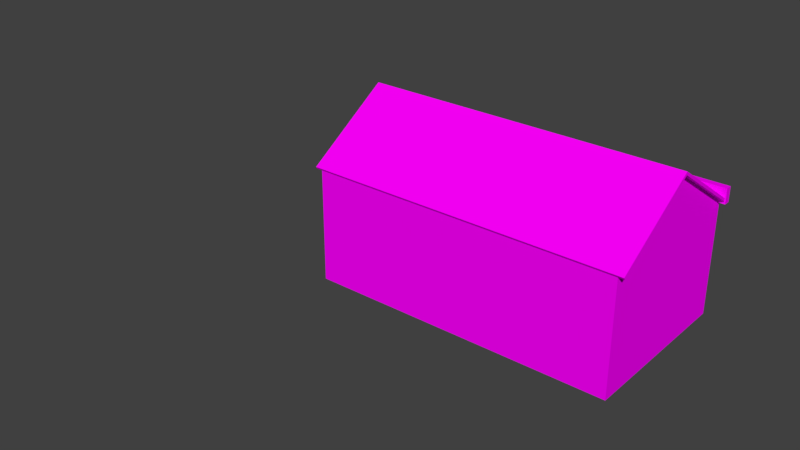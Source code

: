 # Source: 34_casa.blend  (saved by Blender 2.79.0; exported with 4.5.12 LTS)
import bpy
from mathutils import Matrix  # noqa: F401  (used for matrix-valued properties, if any)

bpy.ops.wm.read_factory_settings(use_empty=True)
scene = bpy.context.scene
scene.name = 'Scene'

# ---- collections
col_collection_1 = bpy.data.collections.new('Collection 1'); scene.collection.children.link(col_collection_1)
col_collection_1.hide_render = True
col_collection_1.hide_viewport = True
col_collection_2 = bpy.data.collections.new('Collection 2'); scene.collection.children.link(col_collection_2)

# ---- images (referenced by path relative to the original .blend; pixels are not part of the script)
import os
ASSET_DIR = os.environ.get("B2B_ASSET_DIR", "")  # directory of the original .blend (textures are referenced by path, not embedded)
HERE = os.path.dirname(os.path.abspath(__file__))  # packed textures are extracted next to this script under _unpacked/

def load_image(name, relpath, width, height, colorspace="sRGB"):
    """Load a texture the original file referenced (path relative to the .blend, or extracted next to this script)."""
    p = next((c for c in (os.path.join(HERE, relpath), os.path.join(ASSET_DIR, relpath)) if relpath and os.path.exists(c)), "")
    if p:
        img = bpy.data.images.load(p, check_existing=True)
        img.name = name
    else:  # same state as the original file: an image datablock whose file is absent (Cycles renders it pink)
        img = bpy.data.images.new(name, width, height)
        img.source = "FILE"
        img.filepath = "//" + (relpath or name)
    img.colorspace_settings.name = colorspace
    return img
img_atlas_png = load_image('atlas.png', 'atlas.png', 1024, 1024, 'sRGB')
img_lod1 = load_image('LOD1', 'LOD1.png', 1024, 1024, 'sRGB')
img_telha8_jpg = load_image('Telha8.jpg', 'Telha8.jpg', 1024, 1024, 'sRGB')
img_lodatlas_png = load_image('lodatlas.png', 'lodatlas.png', 1024, 1024, 'sRGB')

# ---- materials (node trees are filled in below, after node groups)
mat_casa = bpy.data.materials.new('casa')
mat_casa.alpha_threshold = 0.0
mat_casa.roughness = 0.5
mat_casa.line_color = (0.0, 0.0, 0.0, 1.0)
mat_material_004 = bpy.data.materials.new('Material.004')
mat_material_004.alpha_threshold = 0.0
mat_material_004.roughness = 0.5
mat_lod = bpy.data.materials.new('lod')
mat_lod.alpha_threshold = 0.0
mat_lod.roughness = 0.5

# ---- material node trees
mat_casa.use_nodes = True; mat_casa.node_tree.nodes.clear()
_N = mat_casa.node_tree.nodes; _L = mat_casa.node_tree.links
n0 = _N.new('ShaderNodeOutputMaterial'); n0.name = 'Material Output'; n0.location = (300, 300)
n1 = _N.new('ShaderNodeBsdfDiffuse'); n1.name = 'Diffuse BSDF'; n1.location = (10, 300)
n2 = _N.new('ShaderNodeTexImage'); n2.name = 'Image Texture'; n2.location = (-469, 266)
n2.width = 140
n2.image = img_atlas_png
n3 = _N.new('ShaderNodeTexImage'); n3.name = 'Image Texture.001'; n3.location = (-271, 33)
n3.width = 140
n3.image = img_lod1
_L.new(n1.outputs[0], n0.inputs[0])
_L.new(n2.outputs[0], n1.inputs[0])
n0.is_active_output = True
mat_material_004.use_nodes = True; mat_material_004.node_tree.nodes.clear()
_N = mat_material_004.node_tree.nodes; _L = mat_material_004.node_tree.links
n0 = _N.new('ShaderNodeOutputMaterial'); n0.name = 'Material Output'; n0.location = (300, 300)
n1 = _N.new('ShaderNodeBsdfDiffuse'); n1.name = 'Diffuse BSDF'; n1.location = (10, 300)
n2 = _N.new('ShaderNodeTexImage'); n2.name = 'Image Texture'; n2.location = (-413, 332)
n2.width = 140
n2.image = img_telha8_jpg
_L.new(n1.outputs[0], n0.inputs[0])
_L.new(n2.outputs[0], n1.inputs[0])
n0.is_active_output = True
mat_lod.use_nodes = True; mat_lod.node_tree.nodes.clear()
_N = mat_lod.node_tree.nodes; _L = mat_lod.node_tree.links
n0 = _N.new('ShaderNodeOutputMaterial'); n0.name = 'Material Output'; n0.location = (300, 300)
n1 = _N.new('ShaderNodeBsdfDiffuse'); n1.name = 'Diffuse BSDF'; n1.location = (10, 300)
n2 = _N.new('ShaderNodeTexImage'); n2.name = 'Image Texture'; n2.location = (-276, 206)
n2.width = 140
n2.image = img_lodatlas_png
_L.new(n1.outputs[0], n0.inputs[0])
_L.new(n2.outputs[0], n1.inputs[0])
n0.is_active_output = True

# ---- world
world_world = bpy.data.worlds.new('World'); scene.world = world_world
world_world.color = (0.05088, 0.05088, 0.05088)
world_world.use_sun_shadow = False
world_world.sun_shadow_jitter_overblur = 0.0
world_world.cycles.sampling_method = 'MANUAL'

# ---- meshes
me_35casa_lod0 = bpy.data.meshes.new('35casa_LOD0')
me_35casa_lod0.from_pydata([(-3.382, 1.906, 0.0), (-3.382, 1.906, -2.504), (-3.382, 1.429, -2.504), (-3.382, 0.9529, -2.504), (-3.382, 0.4764, -2.504), (-3.382, 0.9529, 0.5298), (-3.382, 1.429, 0.2326), (-3.382, 0.4764, 0.8734), (-3.382, 1.906, -2.425), (-3.382, 0.4764, -2.425), (-3.382, 0.9529, -2.425), (-3.382, 1.429, -2.425), (-3.382, 1.948, -2.425), (-3.382, 1.948, -2.504), (3.382, 1.906, 0.0), (3.382, 1.906, -2.504), (3.382, 1.429, -2.504), (3.382, 0.9529, -2.504), (3.382, 0.4764, -2.504), (3.382, 0.9529, 0.5298), (3.382, 1.429, 0.2326), (3.382, 0.4764, 0.8734), (3.382, 1.906, -2.425), (3.382, 0.4764, -2.425), (3.382, 0.9529, -2.425), (3.382, 1.429, -2.425), (3.382, 1.948, -2.425), (3.382, 1.948, -2.504), (0.0, 1.906, 0.0), (0.0, 1.906, -2.425), (0.0, 1.948, -2.425), (0.0, 1.948, -2.504), (-3.382, -1.906, 0.0), (-3.382, -1.906, -2.504), (-3.382, -1.429, -2.504), (-3.382, -0.9529, -2.504), (-3.382, -0.4764, -2.504), (-3.382, -0.9529, 0.5298), (-3.382, -1.429, 0.2326), (-3.382, -0.4764, 0.8734), (-3.382, -1.906, -2.425), (-3.382, -0.4764, -2.425), (-3.382, -0.9529, -2.425), (-3.382, -1.429, -2.425), (-3.382, -1.948, -2.425), (-3.382, -1.948, -2.504), (-3.382, 0.0, -2.504), (-3.382, 0.0, 1.241), (-3.382, 0.0, -2.425), (3.382, 0.0, 1.241), (3.382, -1.906, 0.0), (3.382, -1.906, -2.504), (3.382, -1.429, -2.504), (3.382, -0.9529, -2.504), (3.382, -0.4764, -2.504), (3.382, -0.9529, 0.5298), (3.382, -1.429, 0.2326), (3.382, -0.4764, 0.8734), (3.382, -1.906, -2.425), (3.382, -0.4764, -2.425), (3.382, -0.9529, -2.425), (3.382, -1.429, -2.425), (3.382, -1.948, -2.425), (3.382, -1.948, -2.504), (3.382, 0.0, -2.504), (3.382, 0.0, 1.241), (3.382, 0.0, -2.425), (-3.382, 0.0, 1.241), (0.0, -1.906, 0.0), (0.0, -1.906, -2.425), (0.0, -1.948, -2.425), (0.0, -1.948, -2.504), (-3.382, 1.906, 0.0), (-3.382, 1.824, 0.0), (-3.535, 1.965, 0.332), (-3.535, 1.824, 0.0), (-3.535, 1.824, 0.332), (-3.535, 1.965, 0.0), (3.382, 1.906, 0.0), (3.382, 1.824, 0.0), (3.535, 1.965, 0.332), (3.535, 1.824, 0.0), (3.535, 1.824, 0.332), (3.535, 1.965, 0.0), (0.0, 1.906, 0.0), (0.0, 1.824, 0.0), (0.0, 1.965, 0.332), (0.0, 1.965, 0.0), (0.0, 1.824, 0.332)], [], [(11, 6, 0, 8), (48, 47, 7, 9), (9, 7, 5, 10), (10, 5, 6, 11), (3, 10, 11, 2), (4, 9, 10, 3), (46, 48, 9, 4), (2, 11, 8, 1), (1, 8, 12, 13), (29, 8, 0, 28), (12, 8, 29, 30), (13, 12, 30, 31), (25, 22, 14, 20), (66, 23, 21, 65), (23, 24, 19, 21), (24, 25, 20, 19), (17, 16, 25, 24), (18, 17, 24, 23), (64, 18, 23, 66), (16, 15, 22, 25), (15, 27, 26, 22), (29, 28, 14, 22), (26, 30, 29, 22), (27, 31, 30, 26), (43, 40, 32, 38), (48, 41, 39, 47), (41, 42, 37, 39), (42, 43, 38, 37), (35, 34, 43, 42), (36, 35, 42, 41), (46, 36, 41, 48), (34, 33, 40, 43), (33, 45, 44, 40), (69, 68, 32, 40), (44, 70, 69, 40), (45, 71, 70, 44), (61, 56, 50, 58), (66, 65, 57, 59), (59, 57, 55, 60), (60, 55, 56, 61), (53, 60, 61, 52), (54, 59, 60, 53), (64, 66, 59, 54), (52, 61, 58, 51), (51, 58, 62, 63), (69, 58, 50, 68), (62, 58, 69, 70), (63, 62, 70, 71), (85, 88, 76, 73), (77, 75, 76, 74), (72, 73, 75, 77), (73, 76, 75), (76, 88, 86, 74), (74, 86, 87, 77), (72, 77, 87, 84), (85, 79, 82, 88), (83, 80, 82, 81), (78, 83, 81, 79), (79, 81, 82), (82, 80, 86, 88), (80, 83, 87, 86), (78, 84, 87, 83)])
_uv = me_35casa_lod0.uv_layers.new(name='UVMap')
_uv.uv.foreach_set('vector', [0.5962, 0.08299, 0.5962, 0.3423, 0.5497, 0.3196, 0.5497, 0.08299, 0.7357, 0.08299, 0.7357, 0.4406, 0.6892, 0.4048, 0.6892, 0.08299, 0.6892, 0.08299, 0.6892, 0.4048, 0.6427, 0.3713, 0.6427, 0.08299, 0.6427, 0.08299, 0.6427, 0.3713, 0.5962, 0.3423, 0.5962, 0.08299, 0.5203, 0.9386, 0.5155, 0.9386, 0.5154, 0.91, 0.5202, 0.91, 0.5204, 0.9672, 0.5156, 0.9672, 0.5155, 0.9386, 0.5203, 0.9386, 0.5204, 0.9958, 0.5156, 0.9959, 0.5156, 0.9672, 0.5204, 0.9672, 0.5202, 0.91, 0.5154, 0.91, 0.5154, 0.8814, 0.5202, 0.8814, 0.5201, 0.8765, 0.5154, 0.8765, 0.5154, 0.874, 0.5201, 0.874, 0.5558, 0.08086, 0.8858, 0.08087, 0.8858, 0.3174, 0.5558, 0.3174, 0.5201, 0.874, 0.5166, 0.8739, 0.5161, 0.6708, 0.5196, 0.6709, 0.5201, 0.874, 0.5154, 0.874, 0.5149, 0.6709, 0.5196, 0.6709, 0.5962, 0.08299, 0.5497, 0.08299, 0.5497, 0.3196, 0.5962, 0.3423, 0.7357, 0.08299, 0.6892, 0.08299, 0.6892, 0.4048, 0.7357, 0.4406, 0.6892, 0.08299, 0.6427, 0.08299, 0.6427, 0.3713, 0.6892, 0.4048, 0.6427, 0.08299, 0.5962, 0.08299, 0.5962, 0.3423, 0.6427, 0.3713, 0.5203, 0.9386, 0.5202, 0.91, 0.5154, 0.91, 0.5155, 0.9386, 0.5204, 0.9672, 0.5203, 0.9386, 0.5155, 0.9386, 0.5156, 0.9672, 0.5204, 0.9958, 0.5204, 0.9672, 0.5156, 0.9672, 0.5156, 0.9959, 0.5202, 0.91, 0.5202, 0.8814, 0.5154, 0.8814, 0.5154, 0.91, 0.5201, 0.8765, 0.5201, 0.874, 0.5154, 0.874, 0.5154, 0.8765, 0.5558, 0.08086, 0.5558, 0.3174, 0.8858, 0.3174, 0.8858, 0.08087, 0.5201, 0.874, 0.5196, 0.6709, 0.5161, 0.6708, 0.5166, 0.8739, 0.5201, 0.874, 0.5196, 0.6709, 0.5149, 0.6709, 0.5154, 0.874, 0.5962, 0.08299, 0.5497, 0.08299, 0.5497, 0.3196, 0.5962, 0.3423, 0.7357, 0.08299, 0.6892, 0.08299, 0.6892, 0.4048, 0.7357, 0.4406, 0.6892, 0.08299, 0.6427, 0.08299, 0.6427, 0.3713, 0.6892, 0.4048, 0.6427, 0.08299, 0.5962, 0.08299, 0.5962, 0.3423, 0.6427, 0.3713, 0.5203, 0.9386, 0.5202, 0.91, 0.5154, 0.91, 0.5155, 0.9386, 0.5204, 0.9672, 0.5203, 0.9386, 0.5155, 0.9386, 0.5156, 0.9672, 0.5204, 0.9958, 0.5204, 0.9672, 0.5156, 0.9672, 0.5156, 0.9959, 0.5202, 0.91, 0.5202, 0.8814, 0.5154, 0.8814, 0.5154, 0.91, 0.5201, 0.8765, 0.5201, 0.874, 0.5154, 0.874, 0.5154, 0.8765, 0.5558, 0.08086, 0.5558, 0.3174, 0.8858, 0.3174, 0.8858, 0.08087, 0.5201, 0.874, 0.5196, 0.6709, 0.5161, 0.6708, 0.5166, 0.8739, 0.5201, 0.874, 0.5196, 0.6709, 0.5149, 0.6709, 0.5154, 0.874, 0.5962, 0.08299, 0.5962, 0.3423, 0.5497, 0.3196, 0.5497, 0.08299, 0.7357, 0.08299, 0.7357, 0.4406, 0.6892, 0.4048, 0.6892, 0.08299, 0.6892, 0.08299, 0.6892, 0.4048, 0.6427, 0.3713, 0.6427, 0.08299, 0.6427, 0.08299, 0.6427, 0.3713, 0.5962, 0.3423, 0.5962, 0.08299, 0.5203, 0.9386, 0.5155, 0.9386, 0.5154, 0.91, 0.5202, 0.91, 0.5204, 0.9672, 0.5156, 0.9672, 0.5155, 0.9386, 0.5203, 0.9386, 0.5204, 0.9958, 0.5156, 0.9959, 0.5156, 0.9672, 0.5204, 0.9672, 0.5202, 0.91, 0.5154, 0.91, 0.5154, 0.8814, 0.5202, 0.8814, 0.5201, 0.8765, 0.5154, 0.8765, 0.5154, 0.874, 0.5201, 0.874, 0.5558, 0.08086, 0.8858, 0.08087, 0.8858, 0.3174, 0.5558, 0.3174, 0.5201, 0.874, 0.5166, 0.8739, 0.5161, 0.6708, 0.5196, 0.6709, 0.5201, 0.874, 0.5154, 0.874, 0.5149, 0.6709, 0.5196, 0.6709, 0.7473, 0.2762, 0.7473, 0.2563, 0.959, 0.2563, 0.9499, 0.2762, 0.9789, 0.2478, 0.9789, 0.2563, 0.959, 0.2563, 0.959, 0.2478, 0.9591, 0.256, 0.9593, 0.256, 0.9593, 0.2563, 0.959, 0.2563, 0.9499, 0.2762, 0.959, 0.2563, 0.959, 0.2762, 0.959, 0.2563, 0.7473, 0.2563, 0.7473, 0.2478, 0.959, 0.2478, 0.959, 0.2762, 0.7473, 0.2762, 0.7473, 0.2563, 0.959, 0.2563, 0.9591, 0.256, 0.959, 0.2563, 0.7473, 0.2563, 0.9591, 0.2491, 0.7473, 0.2762, 0.9499, 0.2762, 0.959, 0.2563, 0.7473, 0.2563, 0.9789, 0.2478, 0.959, 0.2478, 0.959, 0.2563, 0.9789, 0.2563, 0.9591, 0.256, 0.959, 0.2563, 0.9593, 0.2563, 0.9593, 0.256, 0.9499, 0.2762, 0.959, 0.2762, 0.959, 0.2563, 0.959, 0.2563, 0.959, 0.2478, 0.7473, 0.2478, 0.7473, 0.2563, 0.959, 0.2762, 0.959, 0.2563, 0.7473, 0.2563, 0.7473, 0.2762, 0.9591, 0.256, 0.9591, 0.2491, 0.7473, 0.2563, 0.959, 0.2563])
me_35casa_lod0.materials.append(mat_casa)
me_35casa_lod0.use_remesh_preserve_volume = False
me_35casa_lod0.use_remesh_preserve_attributes = False
me_35casa_lod0.use_mirror_vertex_groups = False
me_35casa_lod0.update()
me_plane_002 = bpy.data.meshes.new('Plane.002')
me_plane_002.from_pydata([(-3.52, 1.906, 0.0), (0.0, 1.906, 0.0), (-3.52, 0.0, 1.241), (0.0, 0.0, 1.241), (0.0, 0.4764, 0.8734), (0.0, 0.9529, 0.5298), (0.0, 1.429, 0.2326), (-3.52, 1.429, 0.2326), (-3.52, 0.9529, 0.5298), (-3.52, 0.4764, 0.8734)], [], [(7, 6, 1, 0), (2, 3, 4, 9), (9, 4, 5, 8), (8, 5, 6, 7)])
_uv = me_plane_002.uv_layers.new(name='UVMap')
_uv.uv.foreach_set('vector', [0.6782, 0.2085, 2.446, 0.2085, 2.446, 0.4467, 0.6782, 0.4467, 0.6782, 0.4938, 2.446, 0.4938, 2.446, 0.732, 0.6782, 0.732, 0.6782, 0.732, 2.446, 0.732, 2.446, 0.9702, 0.6782, 0.9702, 0.6782, 0.9702, 2.446, 0.9702, 2.446, 1.208, 0.6782, 1.208])
me_plane_002.materials.append(mat_material_004)
me_plane_002.use_remesh_preserve_volume = False
me_plane_002.use_remesh_preserve_attributes = False
me_plane_002.use_mirror_vertex_groups = False
me_plane_002.update()
me_plane_000 = bpy.data.meshes.new('Plane.000')
me_plane_000.from_pydata([(-3.514, 1.906, 0.0), (0.0, 1.906, 0.0), (-3.514, 0.0, 1.241), (0.0, 0.0, 1.241)], [], [(3, 1, 0, 2)])
_uv = me_plane_000.uv_layers.new(name='UVMap')
_uv.uv.foreach_set('vector', [0.4457, 0.4938, 0.4457, 1.447, -1.311, 1.447, -1.311, 0.4938])
me_plane_000.materials.append(mat_material_004)
me_plane_000.use_remesh_preserve_volume = False
me_plane_000.use_remesh_preserve_attributes = False
me_plane_000.use_mirror_vertex_groups = False
me_plane_000.update()
me_35casa_lod1 = bpy.data.meshes.new('35casa_LOD1')
me_35casa_lod1.from_pydata([(-3.382, 1.906, 0.0), (-3.382, 1.906, -2.504), (3.382, 1.906, -2.504), (0.0, 1.906, -2.504), (-3.382, -1.906, 0.0), (-3.382, -1.906, -2.504), (-3.382, 0.0, -2.504), (3.382, -1.906, 0.0), (3.382, -1.906, -2.504), (3.382, 0.0, -2.504), (3.382, 0.0, 1.241), (-3.382, 0.0, 1.241), (0.0, -1.906, 0.0), (0.0, -1.906, -2.504), (-3.382, 1.824, 0.0), (-3.535, 1.965, 0.332), (-3.535, 1.824, 0.0), (-3.535, 1.824, 0.332), (-3.535, 1.965, 0.0), (3.382, 1.906, 0.0), (3.382, 1.824, 0.0), (3.535, 1.965, 0.332), (3.535, 1.824, 0.0), (3.535, 1.824, 0.332), (3.535, 1.965, 0.0), (0.0, 1.906, 0.0), (0.0, 1.824, 0.0), (0.0, 1.965, 0.332), (0.0, 1.965, 0.0), (0.0, 1.824, 0.332)], [], [(1, 0, 25, 3), (6, 11, 0, 1), (2, 3, 25, 19), (9, 2, 19, 10), (5, 13, 12, 4), (6, 5, 4, 11), (8, 7, 12, 13), (9, 10, 7, 8), (26, 29, 17, 14), (18, 16, 17, 15), (0, 14, 16, 18), (14, 17, 16), (17, 29, 27, 15), (15, 27, 28, 18), (0, 18, 28, 25), (26, 20, 23, 29), (24, 21, 23, 22), (19, 24, 22, 20), (20, 22, 23), (23, 21, 27, 29), (21, 24, 28, 27), (19, 25, 28, 24)])
_uv = me_35casa_lod1.uv_layers.new(name='UVMap')
_uv.uv.foreach_set('vector', [0.1593, 0.7711, 0.1593, 0.8294, 0.08061, 0.8294, 0.08061, 0.7711, 0.2036, 0.7711, 0.2036, 0.8583, 0.1593, 0.8294, 0.1593, 0.7711, 0.001921, 0.7711, 0.08061, 0.7711, 0.08061, 0.8294, 0.001921, 0.8294, 0.2036, 0.8614, 0.248, 0.8614, 0.248, 0.9197, 0.2036, 0.9486, 0.001921, 0.8614, 0.08061, 0.8614, 0.08061, 0.9197, 0.001921, 0.9197, 0.2036, 0.7711, 0.248, 0.7711, 0.248, 0.8294, 0.2036, 0.8583, 0.1593, 0.8614, 0.1593, 0.9197, 0.08061, 0.9197, 0.08061, 0.8614, 0.2036, 0.8614, 0.2036, 0.9486, 0.1593, 0.9197, 0.1593, 0.8614, 0.0919, 0.9517, 0.0919, 0.9595, 0.009645, 0.9595, 0.01321, 0.9517, 0.001921, 0.9628, 0.001921, 0.9595, 0.009645, 0.9595, 0.009645, 0.9628, 0.01321, 0.9719, 0.01321, 0.9738, 0.009645, 0.9738, 0.009645, 0.9705, 0.01321, 0.9517, 0.009645, 0.9595, 0.009645, 0.9517, 0.009645, 0.9595, 0.0919, 0.9595, 0.0919, 0.9628, 0.009645, 0.9628, 0.009645, 0.9628, 0.0919, 0.9628, 0.0919, 0.9705, 0.009645, 0.9705, 0.01321, 0.9719, 0.009645, 0.9705, 0.0919, 0.9705, 0.0919, 0.9719, 0.0919, 0.9517, 0.1706, 0.9517, 0.1742, 0.9595, 0.0919, 0.9595, 0.1819, 0.9628, 0.1742, 0.9628, 0.1742, 0.9595, 0.1819, 0.9595, 0.1706, 0.9719, 0.1742, 0.9705, 0.1742, 0.9738, 0.1706, 0.9738, 0.1706, 0.9517, 0.1742, 0.9517, 0.1742, 0.9595, 0.1742, 0.9595, 0.1742, 0.9628, 0.0919, 0.9628, 0.0919, 0.9595, 0.1742, 0.9628, 0.1742, 0.9705, 0.0919, 0.9705, 0.0919, 0.9628, 0.1706, 0.9719, 0.0919, 0.9719, 0.0919, 0.9705, 0.1742, 0.9705])
me_35casa_lod1.materials.append(mat_lod)
me_35casa_lod1.use_remesh_preserve_volume = False
me_35casa_lod1.use_remesh_preserve_attributes = False
me_35casa_lod1.use_mirror_vertex_groups = False
me_35casa_lod1.update()

# ---- objects
ob_35casa_lod0 = bpy.data.objects.new('35casa_LOD0', me_35casa_lod0)
ob_plane_001 = bpy.data.objects.new('Plane.001', me_plane_002)
ob_plane_000 = bpy.data.objects.new('Plane.000', me_plane_000)
ob_35casa_lod1 = bpy.data.objects.new('35casa_LOD1', me_35casa_lod1)

# ---- transforms, parenting, visibility, modifiers, constraints
ob_35casa_lod0.location = (5.891, -0.01236, 2.504)
ob_35casa_lod0.lineart.crease_threshold = 0.0
ob_plane_001.location = (5.891, -0.01236, 2.504)
ob_plane_001.show_wire = True
ob_plane_001.show_all_edges = True
ob_plane_001.lineart.crease_threshold = 0.0
_m = ob_plane_001.modifiers.new('Mirror', 'MIRROR')
_m.use_axis = (True, True, False)
_m.use_clip = True
_m = ob_plane_001.modifiers.new('Solidify', 'SOLIDIFY')
_m.thickness = 0.06
_m.offset = 1.0
_m.use_even_offset = True
_m.nonmanifold_thickness_mode = 'FIXED'
_m.nonmanifold_merge_threshold = 0.0003
ob_plane_000.location = (5.891, -0.01236, 2.504)
ob_plane_000.show_wire = True
ob_plane_000.show_all_edges = True
ob_plane_000.lineart.crease_threshold = 0.0
_m = ob_plane_000.modifiers.new('Mirror', 'MIRROR')
_m.use_axis = (True, True, False)
_m.use_clip = True
_m = ob_plane_000.modifiers.new('Solidify', 'SOLIDIFY')
_m.thickness = 0.06
_m.offset = 1.0
_m.use_even_offset = True
_m.nonmanifold_thickness_mode = 'FIXED'
_m.nonmanifold_merge_threshold = 0.0003
ob_35casa_lod1.location = (5.891, -0.01236, 2.504)
ob_35casa_lod1.lineart.crease_threshold = 0.0

# ---- collection membership
col_collection_1.objects.link(ob_35casa_lod0)
col_collection_1.objects.link(ob_plane_001)
col_collection_2.objects.link(ob_plane_000)
col_collection_2.objects.link(ob_35casa_lod1)

# ---- scene / render settings (as saved in the file)
scene.frame_start = 1; scene.frame_end = 250; scene.frame_set(1)
scene.render.engine = 'CYCLES'
scene.render.resolution_percentage = 50
scene.render.dither_intensity = 0.0
scene.cycles.use_denoising = False
scene.cycles.samples = 128
scene.cycles.sampling_pattern = 'TABULATED_SOBOL'
scene.cycles.use_adaptive_sampling = False
scene.cycles.use_light_tree = False
scene.cycles.caustics_reflective = False
scene.cycles.caustics_refractive = False
scene.cycles.blur_glossy = 0.0
scene.cycles.sample_clamp_indirect = 0.0
scene.cycles.bake_type = 'ENVIRONMENT'
scene.view_settings.view_transform = 'Standard'
bpy.context.view_layer.update()

# ---- added for rendering (the .blend has no active camera and no usable light): camera, sun
cam_auto = bpy.data.cameras.new('AutoCamera')
cam_auto.lens = 50.0
cam_auto.sensor_width = 36.0
cam_auto.clip_end = 1000.0
ob_auto_camera = bpy.data.objects.new('AutoCamera', cam_auto)
scene.collection.objects.link(ob_auto_camera)
ob_auto_camera.location = (16.7709, -16.5832, 11.7164)
ob_auto_camera.rotation_euler = (1.09748, -7.21219e-08, 0.694738)
scene.camera = ob_auto_camera
light_auto_sun = bpy.data.lights.new('AutoSun', 'SUN')
light_auto_sun.energy = 3.0
light_auto_sun.angle = 0.0523599
ob_auto_sun = bpy.data.objects.new('AutoSun', light_auto_sun)
scene.collection.objects.link(ob_auto_sun)
ob_auto_sun.rotation_euler = (0.872665, 0.174533, 0.523599)
bpy.context.view_layer.update()
